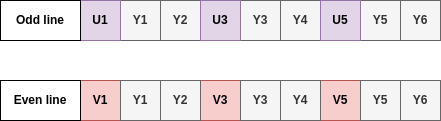

The diagram above was exported from draw.io. Its source (the exported page's mxGraphModel, read from the mxfile embedded in the PNG):
<mxGraphModel dx="1403" dy="759" grid="1" gridSize="10" guides="1" tooltips="1" connect="1" arrows="1" fold="1" page="1" pageScale="1" pageWidth="850" pageHeight="1100" math="0" shadow="0">
  <root>
    <mxCell id="0" />
    <mxCell id="1" parent="0" />
    <mxCell id="H0h9SPFn7cFLVRvtK3m5-53" value="" style="group" vertex="1" connectable="0" parent="1">
      <mxGeometry x="80" y="400" width="440" height="120" as="geometry" />
    </mxCell>
    <mxCell id="H0h9SPFn7cFLVRvtK3m5-10" value="&lt;b&gt;Y1&lt;/b&gt;" style="rounded=0;whiteSpace=wrap;html=1;fillColor=#f5f5f5;fontColor=#333333;strokeColor=#666666;movable=1;resizable=1;rotatable=1;deletable=1;editable=1;locked=0;connectable=1;container=0;" vertex="1" parent="H0h9SPFn7cFLVRvtK3m5-53">
      <mxGeometry x="120" width="40" height="40" as="geometry" />
    </mxCell>
    <mxCell id="H0h9SPFn7cFLVRvtK3m5-11" value="&lt;b&gt;U1&lt;/b&gt;" style="rounded=0;whiteSpace=wrap;html=1;fillColor=#e1d5e7;strokeColor=#9673a6;movable=1;resizable=1;rotatable=1;deletable=1;editable=1;locked=0;connectable=1;container=0;" vertex="1" parent="H0h9SPFn7cFLVRvtK3m5-53">
      <mxGeometry x="80" width="40" height="40" as="geometry" />
    </mxCell>
    <mxCell id="H0h9SPFn7cFLVRvtK3m5-12" value="&lt;b&gt;V1&lt;/b&gt;" style="rounded=0;whiteSpace=wrap;html=1;fillColor=#f8cecc;strokeColor=#b85450;movable=1;resizable=1;rotatable=1;deletable=1;editable=1;locked=0;connectable=1;container=0;" vertex="1" parent="H0h9SPFn7cFLVRvtK3m5-53">
      <mxGeometry x="80" y="80" width="40" height="40" as="geometry" />
    </mxCell>
    <mxCell id="H0h9SPFn7cFLVRvtK3m5-27" value="&lt;b&gt;Y2&lt;/b&gt;" style="rounded=0;whiteSpace=wrap;html=1;fillColor=#f5f5f5;fontColor=#333333;strokeColor=#666666;movable=1;resizable=1;rotatable=1;deletable=1;editable=1;locked=0;connectable=1;container=0;" vertex="1" parent="H0h9SPFn7cFLVRvtK3m5-53">
      <mxGeometry x="160" width="40" height="40" as="geometry" />
    </mxCell>
    <mxCell id="H0h9SPFn7cFLVRvtK3m5-30" value="&lt;b&gt;Y3&lt;/b&gt;" style="rounded=0;whiteSpace=wrap;html=1;fillColor=#f5f5f5;fontColor=#333333;strokeColor=#666666;movable=1;resizable=1;rotatable=1;deletable=1;editable=1;locked=0;connectable=1;container=0;" vertex="1" parent="H0h9SPFn7cFLVRvtK3m5-53">
      <mxGeometry x="240" width="40" height="40" as="geometry" />
    </mxCell>
    <mxCell id="H0h9SPFn7cFLVRvtK3m5-31" value="&lt;b&gt;U3&lt;/b&gt;" style="rounded=0;whiteSpace=wrap;html=1;fillColor=#e1d5e7;strokeColor=#9673a6;movable=1;resizable=1;rotatable=1;deletable=1;editable=1;locked=0;connectable=1;container=0;" vertex="1" parent="H0h9SPFn7cFLVRvtK3m5-53">
      <mxGeometry x="200" width="40" height="40" as="geometry" />
    </mxCell>
    <mxCell id="H0h9SPFn7cFLVRvtK3m5-32" value="&lt;b&gt;V3&lt;/b&gt;" style="rounded=0;whiteSpace=wrap;html=1;fillColor=#f8cecc;strokeColor=#b85450;movable=1;resizable=1;rotatable=1;deletable=1;editable=1;locked=0;connectable=1;container=0;" vertex="1" parent="H0h9SPFn7cFLVRvtK3m5-53">
      <mxGeometry x="200" y="80" width="40" height="40" as="geometry" />
    </mxCell>
    <mxCell id="H0h9SPFn7cFLVRvtK3m5-33" value="&lt;b&gt;Y4&lt;/b&gt;" style="rounded=0;whiteSpace=wrap;html=1;fillColor=#f5f5f5;fontColor=#333333;strokeColor=#666666;movable=1;resizable=1;rotatable=1;deletable=1;editable=1;locked=0;connectable=1;container=0;" vertex="1" parent="H0h9SPFn7cFLVRvtK3m5-53">
      <mxGeometry x="280" width="40" height="40" as="geometry" />
    </mxCell>
    <mxCell id="H0h9SPFn7cFLVRvtK3m5-35" value="&lt;b&gt;V5&lt;/b&gt;" style="rounded=0;whiteSpace=wrap;html=1;fillColor=#f8cecc;strokeColor=#b85450;movable=1;resizable=1;rotatable=1;deletable=1;editable=1;locked=0;connectable=1;container=0;" vertex="1" parent="H0h9SPFn7cFLVRvtK3m5-53">
      <mxGeometry x="320" y="80" width="40" height="40" as="geometry" />
    </mxCell>
    <mxCell id="H0h9SPFn7cFLVRvtK3m5-37" value="&lt;b&gt;Y5&lt;/b&gt;" style="rounded=0;whiteSpace=wrap;html=1;fillColor=#f5f5f5;fontColor=#333333;strokeColor=#666666;movable=1;resizable=1;rotatable=1;deletable=1;editable=1;locked=0;connectable=1;container=0;" vertex="1" parent="H0h9SPFn7cFLVRvtK3m5-53">
      <mxGeometry x="360" width="40" height="40" as="geometry" />
    </mxCell>
    <mxCell id="H0h9SPFn7cFLVRvtK3m5-38" value="&lt;b&gt;U5&lt;/b&gt;" style="rounded=0;whiteSpace=wrap;html=1;fillColor=#e1d5e7;strokeColor=#9673a6;movable=1;resizable=1;rotatable=1;deletable=1;editable=1;locked=0;connectable=1;container=0;" vertex="1" parent="H0h9SPFn7cFLVRvtK3m5-53">
      <mxGeometry x="320" width="40" height="40" as="geometry" />
    </mxCell>
    <mxCell id="H0h9SPFn7cFLVRvtK3m5-39" value="&lt;b&gt;Y6&lt;/b&gt;" style="rounded=0;whiteSpace=wrap;html=1;fillColor=#f5f5f5;fontColor=#333333;strokeColor=#666666;movable=1;resizable=1;rotatable=1;deletable=1;editable=1;locked=0;connectable=1;container=0;" vertex="1" parent="H0h9SPFn7cFLVRvtK3m5-53">
      <mxGeometry x="400" width="40" height="40" as="geometry" />
    </mxCell>
    <mxCell id="H0h9SPFn7cFLVRvtK3m5-42" value="&lt;b&gt;Y1&lt;/b&gt;" style="rounded=0;whiteSpace=wrap;html=1;fillColor=#f5f5f5;fontColor=#333333;strokeColor=#666666;movable=1;resizable=1;rotatable=1;deletable=1;editable=1;locked=0;connectable=1;container=0;" vertex="1" parent="H0h9SPFn7cFLVRvtK3m5-53">
      <mxGeometry x="120" y="80" width="40" height="40" as="geometry" />
    </mxCell>
    <mxCell id="H0h9SPFn7cFLVRvtK3m5-43" value="&lt;b&gt;Y2&lt;/b&gt;" style="rounded=0;whiteSpace=wrap;html=1;fillColor=#f5f5f5;fontColor=#333333;strokeColor=#666666;movable=1;resizable=1;rotatable=1;deletable=1;editable=1;locked=0;connectable=1;container=0;" vertex="1" parent="H0h9SPFn7cFLVRvtK3m5-53">
      <mxGeometry x="160" y="80" width="40" height="40" as="geometry" />
    </mxCell>
    <mxCell id="H0h9SPFn7cFLVRvtK3m5-44" value="&lt;b&gt;Y3&lt;/b&gt;" style="rounded=0;whiteSpace=wrap;html=1;fillColor=#f5f5f5;fontColor=#333333;strokeColor=#666666;movable=1;resizable=1;rotatable=1;deletable=1;editable=1;locked=0;connectable=1;container=0;" vertex="1" parent="H0h9SPFn7cFLVRvtK3m5-53">
      <mxGeometry x="240" y="80" width="40" height="40" as="geometry" />
    </mxCell>
    <mxCell id="H0h9SPFn7cFLVRvtK3m5-45" value="&lt;b&gt;Y4&lt;/b&gt;" style="rounded=0;whiteSpace=wrap;html=1;fillColor=#f5f5f5;fontColor=#333333;strokeColor=#666666;movable=1;resizable=1;rotatable=1;deletable=1;editable=1;locked=0;connectable=1;container=0;" vertex="1" parent="H0h9SPFn7cFLVRvtK3m5-53">
      <mxGeometry x="280" y="80" width="40" height="40" as="geometry" />
    </mxCell>
    <mxCell id="H0h9SPFn7cFLVRvtK3m5-46" value="&lt;b&gt;Y5&lt;/b&gt;" style="rounded=0;whiteSpace=wrap;html=1;fillColor=#f5f5f5;fontColor=#333333;strokeColor=#666666;movable=1;resizable=1;rotatable=1;deletable=1;editable=1;locked=0;connectable=1;container=0;" vertex="1" parent="H0h9SPFn7cFLVRvtK3m5-53">
      <mxGeometry x="360" y="80" width="40" height="40" as="geometry" />
    </mxCell>
    <mxCell id="H0h9SPFn7cFLVRvtK3m5-47" value="&lt;b&gt;Y6&lt;/b&gt;" style="rounded=0;whiteSpace=wrap;html=1;fillColor=#f5f5f5;fontColor=#333333;strokeColor=#666666;movable=1;resizable=1;rotatable=1;deletable=1;editable=1;locked=0;connectable=1;container=0;" vertex="1" parent="H0h9SPFn7cFLVRvtK3m5-53">
      <mxGeometry x="400" y="80" width="40" height="40" as="geometry" />
    </mxCell>
    <mxCell id="H0h9SPFn7cFLVRvtK3m5-51" value="&lt;b&gt;Odd line&lt;/b&gt;" style="rounded=0;whiteSpace=wrap;html=1;movable=1;resizable=1;rotatable=1;deletable=1;editable=1;locked=0;connectable=1;container=0;" vertex="1" parent="H0h9SPFn7cFLVRvtK3m5-53">
      <mxGeometry width="80" height="40" as="geometry" />
    </mxCell>
    <mxCell id="H0h9SPFn7cFLVRvtK3m5-52" value="&lt;b&gt;Even line&lt;/b&gt;" style="rounded=0;whiteSpace=wrap;html=1;movable=1;resizable=1;rotatable=1;deletable=1;editable=1;locked=0;connectable=1;container=0;" vertex="1" parent="H0h9SPFn7cFLVRvtK3m5-53">
      <mxGeometry y="80" width="80" height="40" as="geometry" />
    </mxCell>
  </root>
</mxGraphModel>